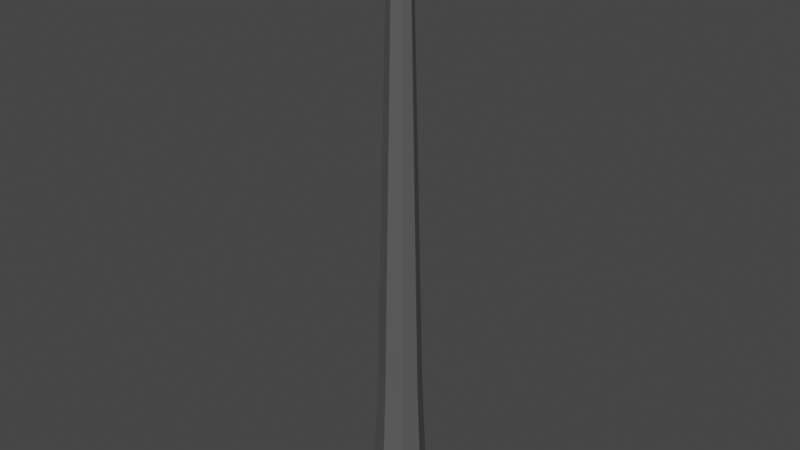 # Source: Oboe.blend  (saved by Blender 3.4.6; exported with 4.5.12 LTS)
import bpy
from mathutils import Matrix  # noqa: F401  (used for matrix-valued properties, if any)

bpy.ops.wm.read_factory_settings(use_empty=True)
scene = bpy.context.scene
scene.name = 'Scene'

# ---- collections
col_collection = bpy.data.collections.new('Collection'); scene.collection.children.link(col_collection)

# ---- materials (node trees are filled in below, after node groups)
mat_handle = bpy.data.materials.new('Handle')
mat_handle.use_transparent_shadow = False

# ---- material node trees
mat_handle.use_nodes = True; mat_handle.node_tree.nodes.clear()
_N = mat_handle.node_tree.nodes; _L = mat_handle.node_tree.links
n0 = _N.new('ShaderNodeBsdfPrincipled'); n0.name = 'Principled BSDF'; n0.location = (10, 300)
n0.distribution = 'GGX'
n0.subsurface_method = 'RANDOM_WALK_SKIN'
n0.inputs[0].default_value = (0.0985, 0.0985, 0.0985, 1.0)
n0.inputs[3].default_value = 1.45
n0.inputs[27].default_value = (0.0, 0.0, 0.0, 1.0)
n0.inputs[28].default_value = 1.0
n1 = _N.new('ShaderNodeOutputMaterial'); n1.name = 'Material Output'; n1.location = (300, 300)
_L.new(n0.outputs[0], n1.inputs[0])
n1.is_active_output = True

# ---- world
world_world = bpy.data.worlds.new('World'); scene.world = world_world
world_world.use_nodes = True; world_world.node_tree.nodes.clear()
_N = world_world.node_tree.nodes; _L = world_world.node_tree.links
n0 = _N.new('ShaderNodeOutputWorld'); n0.name = 'World Output'; n0.location = (300, 300)
n1 = _N.new('ShaderNodeBackground'); n1.name = 'Background'; n1.location = (10, 300)
n1.inputs[0].default_value = (0.05088, 0.05088, 0.05088, 1.0)
_L.new(n1.outputs[0], n0.inputs[0])
n0.is_active_output = True
world_world.color = (0.05088, 0.05088, 0.05088)
world_world.use_sun_shadow = False
world_world.sun_shadow_jitter_overblur = 0.0

# ---- meshes
me_cone = bpy.data.meshes.new('Cone')
me_cone.from_pydata([(-0.01316, 0.01316, 2.006), (-0.01861, 8.894e-10, 2.006), (-0.01316, -0.01316, 2.006), (-1.399e-09, -0.01861, 2.006), (0.01316, -0.01316, 2.006), (0.01861, 8.894e-10, 2.006), (0.01316, 0.01316, 2.006), (-1.399e-09, 0.01861, 2.006), (-1.399e-09, 0.01861, 1.78), (0.01316, 0.01316, 1.78), (0.01861, 8.894e-10, 1.78), (0.01316, -0.01316, 1.78), (-1.399e-09, -0.01861, 1.78), (-0.01316, -0.01316, 1.78), (-0.01861, 8.894e-10, 1.78), (-0.01316, 0.01316, 1.78), (-0.1543, 4.887e-09, -1.364), (0.1091, 0.1091, -1.364), (0.1091, -0.1091, -1.364), (-3.198e-09, 0.1543, -1.364), (0.1543, 4.887e-09, -1.364), (-3.198e-09, -0.1543, -1.364), (-0.05311, 0.05311, 1.756), (-0.1327, 0.1327, -2.123), (-0.07511, 2.379e-09, 1.756), (-0.1877, 5.945e-09, -2.123), (-0.05311, -0.05311, 1.756), (-0.1327, -0.1327, -2.123), (-5.991e-10, -0.07511, 1.756), (-4.026e-09, -0.1877, -2.123), (0.05311, -0.05311, 1.756), (0.1327, -0.1327, -2.123), (0.07511, 2.379e-09, 1.756), (0.1877, 5.945e-09, -2.123), (0.05311, 0.05311, 1.756), (0.1327, 0.1327, -2.123), (-5.991e-10, 0.07511, 1.756), (-4.026e-09, 0.1877, -2.123), (-0.1091, -0.1091, -1.364), (-0.1091, 0.1091, -1.364), (-0.1603, 0.1603, -2.308), (-0.2267, 7.179e-09, -2.308), (-0.1603, -0.1603, -2.308), (-4.756e-09, -0.2267, -2.308), (0.1603, -0.1603, -2.308), (0.2267, 7.179e-09, -2.308), (0.1603, 0.1603, -2.308), (-4.756e-09, 0.2267, -2.308), (-0.1082, 0.1082, -2.308), (-0.153, 4.845e-09, -2.308), (-0.1082, -0.1082, -2.308), (-3.403e-09, -0.153, -2.308), (0.1082, -0.1082, -2.308), (0.153, 4.845e-09, -2.308), (0.1082, 0.1082, -2.308), (-3.403e-09, 0.153, -2.308), (-0.07542, 0.07542, -0.4536), (-0.1067, 3.942e-09, -0.4536), (-0.07542, -0.07542, -0.4536), (-2.784e-09, -0.1067, -0.4536), (0.07542, -0.07542, -0.4536), (0.1067, 3.942e-09, -0.4536), (0.07542, 0.07542, -0.4536), (-2.784e-09, 0.1067, -0.4536), (-0.1593, 0.1593, -2.28), (-0.2253, 7.12e-09, -2.28), (0.1593, 0.1593, -2.28), (-4.704e-09, 0.2253, -2.28), (-4.704e-09, -0.2253, -2.28), (0.1593, -0.1593, -2.28), (-0.1593, -0.1593, -2.28), (0.2253, 7.12e-09, -2.28)], [], [(13, 12, 3, 2), (9, 8, 7, 6), (37, 19, 17, 35), (30, 32, 10, 11), (8, 15, 0, 7), (25, 16, 39, 23), (14, 13, 2, 1), (5, 6, 7, 0, 1, 2, 3, 4), (12, 11, 4, 3), (24, 26, 13, 14), (10, 9, 6, 5), (11, 10, 5, 4), (39, 22, 36, 19), (65, 64, 40, 41), (26, 28, 12, 13), (23, 39, 19, 37), (33, 20, 18, 31), (16, 24, 22, 39), (29, 21, 38, 27), (19, 36, 34, 17), (32, 34, 9, 10), (28, 30, 11, 12), (34, 36, 8, 9), (20, 32, 30, 18), (27, 38, 16, 25), (17, 34, 32, 20), (18, 30, 28, 21), (31, 18, 21, 29), (35, 17, 20, 33), (38, 26, 24, 16), (36, 22, 15, 8), (21, 28, 26, 38), (22, 24, 14, 15), (15, 14, 1, 0), (45, 44, 52, 53), (67, 66, 46, 47), (69, 68, 43, 44), (64, 67, 47, 40), (70, 65, 41, 42), (71, 69, 44, 45), (66, 71, 45, 46), (68, 70, 42, 43), (52, 51, 59, 60), (46, 45, 53, 54), (41, 40, 48, 49), (43, 42, 50, 51), (47, 46, 54, 55), (44, 43, 51, 52), (42, 41, 49, 50), (40, 47, 55, 48), (56, 63, 62, 61, 60, 59, 58, 57), (50, 49, 57, 58), (48, 55, 63, 56), (53, 52, 60, 61), (54, 53, 61, 62), (49, 48, 56, 57), (51, 50, 58, 59), (55, 54, 62, 63), (29, 27, 70, 68), (35, 33, 71, 66), (33, 31, 69, 71), (27, 25, 65, 70), (23, 37, 67, 64), (31, 29, 68, 69), (37, 35, 66, 67), (25, 23, 64, 65)])
_uv = me_cone.uv_layers.new(name='UVMap')
_uv.uv.foreach_set('vector', [0.0, 1.0, 0.125, 1.0, 0.125, 1.0, 0.0, 1.0, 0.625, 1.0, 0.75, 1.0, 0.75, 1.0, 0.625, 1.0, 0.75, 0.5, 0.75, 0.5558, 0.625, 0.5558, 0.625, 0.5, 0.5, 1.0, 0.625, 1.0, 0.625, 1.0, 0.5, 1.0, 0.875, 1.0, 1.0, 1.0, 1.0, 1.0, 0.875, 1.0, 0.875, 0.5, 0.875, 0.5558, 0.75, 0.5558, 0.75, 0.5, 0.125, 1.0, 0.25, 1.0, 0.25, 1.0, 0.125, 1.0, 0.625, 1.0, 0.625, 1.0, 0.875, 1.0, 0.75, 1.0, 0.125, 1.0, 0.0, 1.0, 0.25, 1.0, 0.5, 1.0, 0.25, 1.0, 0.375, 1.0, 0.375, 1.0, 0.25, 1.0, 0.125, 1.0, 0.25, 1.0, 0.25, 1.0, 0.125, 1.0, 0.375, 1.0, 0.5, 1.0, 0.5, 1.0, 0.375, 1.0, 0.5, 1.0, 0.625, 1.0, 0.625, 1.0, 0.5, 1.0, 1.0, 0.5558, 1.0, 1.0, 0.875, 1.0, 0.875, 0.5558, 0.875, 0.5, 0.75, 0.5, 0.75, 0.5, 0.875, 0.5, 0.0, 1.0, 0.125, 1.0, 0.125, 1.0, 0.0, 1.0, 1.0, 0.5, 1.0, 0.5558, 0.875, 0.5558, 0.875, 0.5, 0.625, 0.5, 0.625, 0.5558, 0.5, 0.5558, 0.5, 0.5, 0.875, 0.5558, 0.875, 1.0, 0.75, 1.0, 0.75, 0.5558, 0.125, 0.5, 0.125, 0.5558, 0.0, 0.5558, 0.0, 0.5, 0.75, 0.5558, 0.75, 1.0, 0.625, 1.0, 0.625, 0.5558, 0.375, 1.0, 0.5, 1.0, 0.5, 1.0, 0.375, 1.0, 0.25, 1.0, 0.375, 1.0, 0.375, 1.0, 0.25, 1.0, 0.625, 1.0, 0.75, 1.0, 0.75, 1.0, 0.625, 1.0, 0.625, 0.5558, 0.625, 1.0, 0.5, 1.0, 0.5, 0.5558, 0.25, 0.5, 0.25, 0.5558, 0.125, 0.5558, 0.125, 0.5, 0.5, 0.5558, 0.5, 1.0, 0.375, 1.0, 0.375, 0.5558, 0.375, 0.5558, 0.375, 1.0, 0.25, 1.0, 0.25, 0.5558, 0.375, 0.5, 0.375, 0.5558, 0.25, 0.5558, 0.25, 0.5, 0.5, 0.5, 0.5, 0.5558, 0.375, 0.5558, 0.375, 0.5, 0.25, 0.5558, 0.25, 1.0, 0.125, 1.0, 0.125, 0.5558, 0.875, 1.0, 1.0, 1.0, 1.0, 1.0, 0.875, 1.0, 0.125, 0.5558, 0.125, 1.0, 0.0, 1.0, 0.0, 0.5558, 0.75, 1.0, 0.875, 1.0, 0.875, 1.0, 0.75, 1.0, 0.75, 1.0, 0.875, 1.0, 0.875, 1.0, 0.75, 1.0, 0.625, 0.5, 0.5, 0.5, 0.5, 0.5, 0.625, 0.5, 0.75, 0.5, 0.625, 0.5, 0.625, 0.5, 0.75, 0.5, 0.375, 0.5, 0.25, 0.5, 0.25, 0.5, 0.375, 0.5, 1.0, 0.5, 0.875, 0.5, 0.875, 0.5, 1.0, 0.5, 0.25, 0.5, 0.125, 0.5, 0.125, 0.5, 0.25, 0.5, 0.625, 0.5, 0.5, 0.5, 0.5, 0.5, 0.625, 0.5, 0.5, 0.5, 0.375, 0.5, 0.375, 0.5, 0.5, 0.5, 0.125, 0.5, 0.0, 0.5, 0.0, 0.5, 0.125, 0.5, 0.375, 0.5, 0.25, 0.5, 0.25, 0.5, 0.375, 0.5, 0.5, 0.5, 0.375, 0.5, 0.375, 0.5, 0.5, 0.5, 0.875, 0.5, 0.75, 0.5, 0.75, 0.5, 0.875, 0.5, 0.125, 0.5, 0.0, 0.5, 0.0, 0.5, 0.125, 0.5, 0.75, 0.5, 0.625, 0.5, 0.625, 0.5, 0.75, 0.5, 0.375, 0.5, 0.25, 0.5, 0.25, 0.5, 0.375, 0.5, 0.25, 0.5, 0.125, 0.5, 0.125, 0.5, 0.25, 0.5, 1.0, 0.5, 0.875, 0.5, 0.875, 0.5, 1.0, 0.5, 0.5803, 0.4197, 0.75, 0.49, 0.9197, 0.4197, 0.99, 0.25, 0.9197, 0.08029, 0.75, 0.01, 0.5803, 0.08029, 0.51, 0.25, 0.25, 0.5, 0.125, 0.5, 0.125, 0.5, 0.25, 0.5, 1.0, 0.5, 0.875, 0.5, 0.875, 0.5, 1.0, 0.5, 0.625, 0.5, 0.5, 0.5, 0.5, 0.5, 0.625, 0.5, 0.5, 0.5, 0.375, 0.5, 0.375, 0.5, 0.5, 0.5, 0.875, 0.5, 0.75, 0.5, 0.75, 0.5, 0.875, 0.5, 0.125, 0.5, 0.0, 0.5, 0.0, 0.5, 0.125, 0.5, 0.75, 0.5, 0.625, 0.5, 0.625, 0.5, 0.75, 0.5, 0.125, 0.5, 0.0, 0.5, 0.0, 0.5, 0.125, 0.5, 0.5, 0.5, 0.375, 0.5, 0.375, 0.5, 0.5, 0.5, 0.625, 0.5, 0.5, 0.5, 0.5, 0.5, 0.625, 0.5, 0.25, 0.5, 0.125, 0.5, 0.125, 0.5, 0.25, 0.5, 1.0, 0.5, 0.875, 0.5, 0.875, 0.5, 1.0, 0.5, 0.375, 0.5, 0.25, 0.5, 0.25, 0.5, 0.375, 0.5, 0.75, 0.5, 0.625, 0.5, 0.625, 0.5, 0.75, 0.5, 0.875, 0.5, 0.75, 0.5, 0.75, 0.5, 0.875, 0.5])
me_cone.materials.append(mat_handle)
me_cone.update()

# ---- objects
ob_oboe = bpy.data.objects.new('Oboe', me_cone)

# ---- transforms, parenting, visibility, modifiers, constraints
ob_oboe.location = (0.0, 0.0, 0.0)

# ---- collection membership
col_collection.objects.link(ob_oboe)

# ---- scene / render settings (as saved in the file)
scene.frame_start = 1; scene.frame_end = 250; scene.frame_set(1)
scene.render.engine = 'BLENDER_EEVEE_NEXT'
scene.cycles.use_denoising = False
scene.cycles.sampling_pattern = 'TABULATED_SOBOL'
scene.cycles.use_light_tree = False
scene.view_settings.view_transform = 'Filmic'
bpy.context.view_layer.update()

# ---- added for rendering (the .blend has no active camera and no usable light): camera, sun
cam_auto = bpy.data.cameras.new('AutoCamera')
cam_auto.lens = 50.0
cam_auto.sensor_width = 36.0
cam_auto.clip_end = 1000.0
ob_auto_camera = bpy.data.objects.new('AutoCamera', cam_auto)
scene.collection.objects.link(ob_auto_camera)
ob_auto_camera.location = (4.03481, -4.84178, 3.07692)
ob_auto_camera.rotation_euler = (1.09748, -7.21219e-08, 0.694738)
scene.camera = ob_auto_camera
light_auto_sun = bpy.data.lights.new('AutoSun', 'SUN')
light_auto_sun.energy = 3.0
light_auto_sun.angle = 0.0523599
ob_auto_sun = bpy.data.objects.new('AutoSun', light_auto_sun)
scene.collection.objects.link(ob_auto_sun)
ob_auto_sun.rotation_euler = (0.872665, 0.174533, 0.523599)
bpy.context.view_layer.update()
